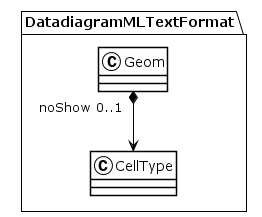

The diagram above was rendered by PlantUML. Its source (embedded in the PNG):
@startuml
!theme plain
package DatadiagramMLTextFormat {
class Geom {
}
Geom "noShow 0..1" *--> CellType
class CellType {
}
}
@enduml